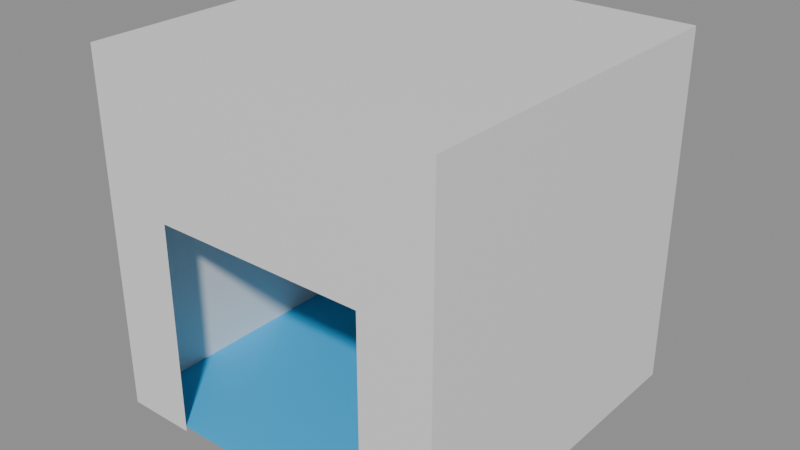 # Source: 001.blend  (saved by Blender 5.0.118; exported with 4.5.12 LTS)
import bpy
from mathutils import Matrix  # noqa: F401  (used for matrix-valued properties, if any)

bpy.ops.wm.read_factory_settings(use_empty=True)
scene = bpy.context.scene
scene.name = 'arch'

# ---- collections
col_arch = bpy.data.collections.new('arch'); scene.collection.children.link(col_arch)

# ---- materials (node trees are filled in below, after node groups)
mat_arch = bpy.data.materials.new('arch')
mat_energy_well = bpy.data.materials.new('energy-well')

# ---- material node trees
mat_arch.use_nodes = True; mat_arch.node_tree.nodes.clear()
_N = mat_arch.node_tree.nodes; _L = mat_arch.node_tree.links
n0 = _N.new('ShaderNodeBsdfPrincipled'); n0.name = 'Principled BSDF'; n0.location = (-200, 100)
n1 = _N.new('ShaderNodeOutputMaterial'); n1.name = 'Material Output'; n1.location = (200, 100)
_L.new(n0.outputs[0], n1.inputs[0])
n1.is_active_output = True
mat_energy_well.use_nodes = True; mat_energy_well.node_tree.nodes.clear()
_N = mat_energy_well.node_tree.nodes; _L = mat_energy_well.node_tree.links
n0 = _N.new('ShaderNodeBsdfPrincipled'); n0.name = 'Principled BSDF'; n0.location = (-200, 100)
n0.inputs[0].default_value = (0.03955, 0.5089, 0.9387, 1.0)
n1 = _N.new('ShaderNodeOutputMaterial'); n1.name = 'Material Output'; n1.location = (200, 100)
_L.new(n0.outputs[0], n1.inputs[0])
n1.is_active_output = True

# ---- meshes
me_cube_001 = bpy.data.meshes.new('Cube.001')
me_cube_001.from_pydata([(-2.0, -2.0, -2.0), (-2.0, -2.0, 2.0), (-2.0, 2.0, -2.0), (-2.0, 2.0, 2.0), (2.0, -2.0, -2.0), (2.0, -2.0, 2.0), (2.0, 2.0, -2.0), (2.0, 2.0, 2.0), (-2.0, 1.2, -2.0), (-2.0, 0.4, -2.0), (-2.0, -0.4, -2.0), (-2.0, -1.2, -2.0), (-2.0, -2.0, -1.2), (-2.0, -2.0, -0.4), (-2.0, -2.0, 0.4), (-2.0, -2.0, 1.2), (-2.0, -1.2, 2.0), (-2.0, -0.4, 2.0), (-2.0, 0.4, 2.0), (-2.0, 1.2, 2.0), (-2.0, 2.0, 1.2), (-2.0, 2.0, 0.4), (-2.0, 2.0, -0.4), (-2.0, 2.0, -1.2), (1.2, 2.0, -2.0), (0.4, 2.0, -2.0), (-0.4, 2.0, -2.0), (-1.2, 2.0, -2.0), (-1.2, 2.0, 2.0), (-0.4, 2.0, 2.0), (0.4, 2.0, 2.0), (1.2, 2.0, 2.0), (2.0, 2.0, 1.2), (2.0, 2.0, 0.4), (2.0, 2.0, -0.4), (2.0, 2.0, -1.2), (2.0, -1.2, -2.0), (2.0, -0.4, -2.0), (2.0, 0.4, -2.0), (2.0, 1.2, -2.0), (2.0, 1.2, 2.0), (2.0, 0.4, 2.0), (2.0, -0.4, 2.0), (2.0, -1.2, 2.0), (2.0, -2.0, 1.2), (2.0, -2.0, 0.4), (2.0, -2.0, -0.4), (2.0, -2.0, -1.2), (-1.2, -2.0, -2.0), (1.2, -2.0, -2.0), (1.2, -2.0, 2.0), (0.4, -2.0, 2.0), (-0.4, -2.0, 2.0), (-1.2, -2.0, 2.0), (1.2, 1.2, 2.0), (1.2, 0.4, 2.0), (1.2, -0.4, 2.0), (1.2, -1.2, 2.0), (0.4, 1.2, 2.0), (0.4, 0.4, 2.0), (0.4, -0.4, 2.0), (0.4, -1.2, 2.0), (-0.4, 1.2, 2.0), (-0.4, 0.4, 2.0), (-0.4, -0.4, 2.0), (-0.4, -1.2, 2.0), (-1.2, 1.2, 2.0), (-1.2, 0.4, 2.0), (-1.2, -0.4, 2.0), (-1.2, -1.2, 2.0), (1.2, -2.0, -1.2), (-1.2, -2.0, -1.2), (1.2, -2.0, -0.4), (-1.2, -2.0, -0.4), (1.2, -2.0, 0.4), (0.4, -2.0, 0.4), (-0.4, -2.0, 0.4), (-1.2, -2.0, 0.4), (1.2, -2.0, 1.2), (0.4, -2.0, 1.2), (-0.4, -2.0, 1.2), (-1.2, -2.0, 1.2), (2.0, 1.2, -1.2), (2.0, 0.4, -1.2), (2.0, -0.4, -1.2), (2.0, -1.2, -1.2), (2.0, 1.2, -0.4), (2.0, 0.4, -0.4), (2.0, -0.4, -0.4), (2.0, -1.2, -0.4), (2.0, 1.2, 0.4), (2.0, 0.4, 0.4), (2.0, -0.4, 0.4), (2.0, -1.2, 0.4), (2.0, 1.2, 1.2), (2.0, 0.4, 1.2), (2.0, -0.4, 1.2), (2.0, -1.2, 1.2), (-1.2, 2.0, -1.2), (-0.4, 2.0, -1.2), (0.4, 2.0, -1.2), (1.2, 2.0, -1.2), (-1.2, 2.0, -0.4), (-0.4, 2.0, -0.4), (0.4, 2.0, -0.4), (1.2, 2.0, -0.4), (-1.2, 2.0, 0.4), (-0.4, 2.0, 0.4), (0.4, 2.0, 0.4), (1.2, 2.0, 0.4), (-1.2, 2.0, 1.2), (-0.4, 2.0, 1.2), (0.4, 2.0, 1.2), (1.2, 2.0, 1.2), (-2.0, -1.2, -1.2), (-2.0, -0.4, -1.2), (-2.0, 0.4, -1.2), (-2.0, 1.2, -1.2), (-2.0, -1.2, -0.4), (-2.0, -0.4, -0.4), (-2.0, 0.4, -0.4), (-2.0, 1.2, -0.4), (-2.0, -1.2, 0.4), (-2.0, -0.4, 0.4), (-2.0, 0.4, 0.4), (-2.0, 1.2, 0.4), (-2.0, -1.2, 1.2), (-2.0, -0.4, 1.2), (-2.0, 0.4, 1.2), (-2.0, 1.2, 1.2)], [], [(129, 19, 3, 20), (113, 31, 7, 32), (97, 43, 5, 44), (81, 53, 1, 15), (69, 16, 1, 53), (43, 57, 50, 5), (57, 61, 51, 50), (61, 65, 52, 51), (65, 69, 53, 52), (7, 31, 54, 40), (40, 54, 55, 41), (41, 55, 56, 42), (42, 56, 57, 43), (31, 30, 58, 54), (54, 58, 59, 55), (55, 59, 60, 56), (56, 60, 61, 57), (30, 29, 62, 58), (58, 62, 63, 59), (59, 63, 64, 60), (60, 64, 65, 61), (29, 28, 66, 62), (62, 66, 67, 63), (63, 67, 68, 64), (64, 68, 69, 65), (28, 3, 19, 66), (66, 19, 18, 67), (67, 18, 17, 68), (68, 17, 16, 69), (48, 71, 12, 0), (71, 73, 13, 12), (73, 77, 14, 13), (77, 81, 15, 14), (4, 47, 70, 49), (47, 46, 72, 70), (46, 45, 74, 72), (45, 44, 78, 74), (74, 78, 79, 75), (75, 79, 80, 76), (76, 80, 81, 77), (44, 5, 50, 78), (78, 50, 51, 79), (79, 51, 52, 80), (80, 52, 53, 81), (36, 85, 47, 4), (85, 89, 46, 47), (89, 93, 45, 46), (93, 97, 44, 45), (6, 35, 82, 39), (39, 82, 83, 38), (38, 83, 84, 37), (37, 84, 85, 36), (35, 34, 86, 82), (82, 86, 87, 83), (83, 87, 88, 84), (84, 88, 89, 85), (34, 33, 90, 86), (86, 90, 91, 87), (87, 91, 92, 88), (88, 92, 93, 89), (33, 32, 94, 90), (90, 94, 95, 91), (91, 95, 96, 92), (92, 96, 97, 93), (32, 7, 40, 94), (94, 40, 41, 95), (95, 41, 42, 96), (96, 42, 43, 97), (24, 101, 35, 6), (101, 105, 34, 35), (105, 109, 33, 34), (109, 113, 32, 33), (2, 23, 98, 27), (27, 98, 99, 26), (26, 99, 100, 25), (25, 100, 101, 24), (23, 22, 102, 98), (98, 102, 103, 99), (99, 103, 104, 100), (100, 104, 105, 101), (22, 21, 106, 102), (102, 106, 107, 103), (103, 107, 108, 104), (104, 108, 109, 105), (21, 20, 110, 106), (106, 110, 111, 107), (107, 111, 112, 108), (108, 112, 113, 109), (20, 3, 28, 110), (110, 28, 29, 111), (111, 29, 30, 112), (112, 30, 31, 113), (8, 117, 23, 2), (117, 121, 22, 23), (121, 125, 21, 22), (125, 129, 20, 21), (0, 12, 114, 11), (11, 114, 115, 10), (10, 115, 116, 9), (9, 116, 117, 8), (12, 13, 118, 114), (114, 118, 119, 115), (115, 119, 120, 116), (116, 120, 121, 117), (13, 14, 122, 118), (118, 122, 123, 119), (119, 123, 124, 120), (120, 124, 125, 121), (14, 15, 126, 122), (122, 126, 127, 123), (123, 127, 128, 124), (124, 128, 129, 125), (15, 1, 16, 126), (126, 16, 17, 127), (127, 17, 18, 128), (128, 18, 19, 129)])
_uv = me_cube_001.uv_layers.new(name='UVMap')
_uv.uv.foreach_set('vector', [0.575, 0.2, 0.625, 0.2, 0.625, 0.25, 0.575, 0.25, 0.575, 0.45, 0.625, 0.45, 0.625, 0.5, 0.575, 0.5, 0.575, 0.7, 0.625, 0.7, 0.625, 0.75, 0.575, 0.75, 0.575, 0.95, 0.625, 0.95, 0.625, 1.0, 0.575, 1.0, 0.825, 0.7, 0.875, 0.7, 0.875, 0.75, 0.825, 0.75, 0.625, 0.7, 0.675, 0.7, 0.675, 0.75, 0.625, 0.75, 0.675, 0.7, 0.725, 0.7, 0.725, 0.75, 0.675, 0.75, 0.725, 0.7, 0.775, 0.7, 0.775, 0.75, 0.725, 0.75, 0.775, 0.7, 0.825, 0.7, 0.825, 0.75, 0.775, 0.75, 0.625, 0.5, 0.675, 0.5, 0.675, 0.55, 0.625, 0.55, 0.625, 0.55, 0.675, 0.55, 0.675, 0.6, 0.625, 0.6, 0.625, 0.6, 0.675, 0.6, 0.675, 0.65, 0.625, 0.65, 0.625, 0.65, 0.675, 0.65, 0.675, 0.7, 0.625, 0.7, 0.675, 0.5, 0.725, 0.5, 0.725, 0.55, 0.675, 0.55, 0.675, 0.55, 0.725, 0.55, 0.725, 0.6, 0.675, 0.6, 0.675, 0.6, 0.725, 0.6, 0.725, 0.65, 0.675, 0.65, 0.675, 0.65, 0.725, 0.65, 0.725, 0.7, 0.675, 0.7, 0.725, 0.5, 0.775, 0.5, 0.775, 0.55, 0.725, 0.55, 0.725, 0.55, 0.775, 0.55, 0.775, 0.6, 0.725, 0.6, 0.725, 0.6, 0.775, 0.6, 0.775, 0.65, 0.725, 0.65, 0.725, 0.65, 0.775, 0.65, 0.775, 0.7, 0.725, 0.7, 0.775, 0.5, 0.825, 0.5, 0.825, 0.55, 0.775, 0.55, 0.775, 0.55, 0.825, 0.55, 0.825, 0.6, 0.775, 0.6, 0.775, 0.6, 0.825, 0.6, 0.825, 0.65, 0.775, 0.65, 0.775, 0.65, 0.825, 0.65, 0.825, 0.7, 0.775, 0.7, 0.825, 0.5, 0.875, 0.5, 0.875, 0.55, 0.825, 0.55, 0.825, 0.55, 0.875, 0.55, 0.875, 0.6, 0.825, 0.6, 0.825, 0.6, 0.875, 0.6, 0.875, 0.65, 0.825, 0.65, 0.825, 0.65, 0.875, 0.65, 0.875, 0.7, 0.825, 0.7, 0.375, 0.95, 0.425, 0.95, 0.425, 1.0, 0.375, 1.0, 0.425, 0.95, 0.475, 0.95, 0.475, 1.0, 0.425, 1.0, 0.475, 0.95, 0.525, 0.95, 0.525, 1.0, 0.475, 1.0, 0.525, 0.95, 0.575, 0.95, 0.575, 1.0, 0.525, 1.0, 0.375, 0.75, 0.425, 0.75, 0.425, 0.8, 0.375, 0.8, 0.425, 0.75, 0.475, 0.75, 0.475, 0.8, 0.425, 0.8, 0.475, 0.75, 0.525, 0.75, 0.525, 0.8, 0.475, 0.8, 0.525, 0.75, 0.575, 0.75, 0.575, 0.8, 0.525, 0.8, 0.525, 0.8, 0.575, 0.8, 0.575, 0.85, 0.525, 0.85, 0.525, 0.85, 0.575, 0.85, 0.575, 0.9, 0.525, 0.9, 0.525, 0.9, 0.575, 0.9, 0.575, 0.95, 0.525, 0.95, 0.575, 0.75, 0.625, 0.75, 0.625, 0.8, 0.575, 0.8, 0.575, 0.8, 0.625, 0.8, 0.625, 0.85, 0.575, 0.85, 0.575, 0.85, 0.625, 0.85, 0.625, 0.9, 0.575, 0.9, 0.575, 0.9, 0.625, 0.9, 0.625, 0.95, 0.575, 0.95, 0.375, 0.7, 0.425, 0.7, 0.425, 0.75, 0.375, 0.75, 0.425, 0.7, 0.475, 0.7, 0.475, 0.75, 0.425, 0.75, 0.475, 0.7, 0.525, 0.7, 0.525, 0.75, 0.475, 0.75, 0.525, 0.7, 0.575, 0.7, 0.575, 0.75, 0.525, 0.75, 0.375, 0.5, 0.425, 0.5, 0.425, 0.55, 0.375, 0.55, 0.375, 0.55, 0.425, 0.55, 0.425, 0.6, 0.375, 0.6, 0.375, 0.6, 0.425, 0.6, 0.425, 0.65, 0.375, 0.65, 0.375, 0.65, 0.425, 0.65, 0.425, 0.7, 0.375, 0.7, 0.425, 0.5, 0.475, 0.5, 0.475, 0.55, 0.425, 0.55, 0.425, 0.55, 0.475, 0.55, 0.475, 0.6, 0.425, 0.6, 0.425, 0.6, 0.475, 0.6, 0.475, 0.65, 0.425, 0.65, 0.425, 0.65, 0.475, 0.65, 0.475, 0.7, 0.425, 0.7, 0.475, 0.5, 0.525, 0.5, 0.525, 0.55, 0.475, 0.55, 0.475, 0.55, 0.525, 0.55, 0.525, 0.6, 0.475, 0.6, 0.475, 0.6, 0.525, 0.6, 0.525, 0.65, 0.475, 0.65, 0.475, 0.65, 0.525, 0.65, 0.525, 0.7, 0.475, 0.7, 0.525, 0.5, 0.575, 0.5, 0.575, 0.55, 0.525, 0.55, 0.525, 0.55, 0.575, 0.55, 0.575, 0.6, 0.525, 0.6, 0.525, 0.6, 0.575, 0.6, 0.575, 0.65, 0.525, 0.65, 0.525, 0.65, 0.575, 0.65, 0.575, 0.7, 0.525, 0.7, 0.575, 0.5, 0.625, 0.5, 0.625, 0.55, 0.575, 0.55, 0.575, 0.55, 0.625, 0.55, 0.625, 0.6, 0.575, 0.6, 0.575, 0.6, 0.625, 0.6, 0.625, 0.65, 0.575, 0.65, 0.575, 0.65, 0.625, 0.65, 0.625, 0.7, 0.575, 0.7, 0.375, 0.45, 0.425, 0.45, 0.425, 0.5, 0.375, 0.5, 0.425, 0.45, 0.475, 0.45, 0.475, 0.5, 0.425, 0.5, 0.475, 0.45, 0.525, 0.45, 0.525, 0.5, 0.475, 0.5, 0.525, 0.45, 0.575, 0.45, 0.575, 0.5, 0.525, 0.5, 0.375, 0.25, 0.425, 0.25, 0.425, 0.3, 0.375, 0.3, 0.375, 0.3, 0.425, 0.3, 0.425, 0.35, 0.375, 0.35, 0.375, 0.35, 0.425, 0.35, 0.425, 0.4, 0.375, 0.4, 0.375, 0.4, 0.425, 0.4, 0.425, 0.45, 0.375, 0.45, 0.425, 0.25, 0.475, 0.25, 0.475, 0.3, 0.425, 0.3, 0.425, 0.3, 0.475, 0.3, 0.475, 0.35, 0.425, 0.35, 0.425, 0.35, 0.475, 0.35, 0.475, 0.4, 0.425, 0.4, 0.425, 0.4, 0.475, 0.4, 0.475, 0.45, 0.425, 0.45, 0.475, 0.25, 0.525, 0.25, 0.525, 0.3, 0.475, 0.3, 0.475, 0.3, 0.525, 0.3, 0.525, 0.35, 0.475, 0.35, 0.475, 0.35, 0.525, 0.35, 0.525, 0.4, 0.475, 0.4, 0.475, 0.4, 0.525, 0.4, 0.525, 0.45, 0.475, 0.45, 0.525, 0.25, 0.575, 0.25, 0.575, 0.3, 0.525, 0.3, 0.525, 0.3, 0.575, 0.3, 0.575, 0.35, 0.525, 0.35, 0.525, 0.35, 0.575, 0.35, 0.575, 0.4, 0.525, 0.4, 0.525, 0.4, 0.575, 0.4, 0.575, 0.45, 0.525, 0.45, 0.575, 0.25, 0.625, 0.25, 0.625, 0.3, 0.575, 0.3, 0.575, 0.3, 0.625, 0.3, 0.625, 0.35, 0.575, 0.35, 0.575, 0.35, 0.625, 0.35, 0.625, 0.4, 0.575, 0.4, 0.575, 0.4, 0.625, 0.4, 0.625, 0.45, 0.575, 0.45, 0.375, 0.2, 0.425, 0.2, 0.425, 0.25, 0.375, 0.25, 0.425, 0.2, 0.475, 0.2, 0.475, 0.25, 0.425, 0.25, 0.475, 0.2, 0.525, 0.2, 0.525, 0.25, 0.475, 0.25, 0.525, 0.2, 0.575, 0.2, 0.575, 0.25, 0.525, 0.25, 0.375, 0.0, 0.425, 0.0, 0.425, 0.05, 0.375, 0.05, 0.375, 0.05, 0.425, 0.05, 0.425, 0.1, 0.375, 0.1, 0.375, 0.1, 0.425, 0.1, 0.425, 0.15, 0.375, 0.15, 0.375, 0.15, 0.425, 0.15, 0.425, 0.2, 0.375, 0.2, 0.425, 0.0, 0.475, 0.0, 0.475, 0.05, 0.425, 0.05, 0.425, 0.05, 0.475, 0.05, 0.475, 0.1, 0.425, 0.1, 0.425, 0.1, 0.475, 0.1, 0.475, 0.15, 0.425, 0.15, 0.425, 0.15, 0.475, 0.15, 0.475, 0.2, 0.425, 0.2, 0.475, 0.0, 0.525, 0.0, 0.525, 0.05, 0.475, 0.05, 0.475, 0.05, 0.525, 0.05, 0.525, 0.1, 0.475, 0.1, 0.475, 0.1, 0.525, 0.1, 0.525, 0.15, 0.475, 0.15, 0.475, 0.15, 0.525, 0.15, 0.525, 0.2, 0.475, 0.2, 0.525, 0.0, 0.575, 0.0, 0.575, 0.05, 0.525, 0.05, 0.525, 0.05, 0.575, 0.05, 0.575, 0.1, 0.525, 0.1, 0.525, 0.1, 0.575, 0.1, 0.575, 0.15, 0.525, 0.15, 0.525, 0.15, 0.575, 0.15, 0.575, 0.2, 0.525, 0.2, 0.575, 0.0, 0.625, 0.0, 0.625, 0.05, 0.575, 0.05, 0.575, 0.05, 0.625, 0.05, 0.625, 0.1, 0.575, 0.1, 0.575, 0.1, 0.625, 0.1, 0.625, 0.15, 0.575, 0.15, 0.575, 0.15, 0.625, 0.15, 0.625, 0.2, 0.575, 0.2])
me_cube_001.materials.append(mat_arch)
me_cube_001.update()
me_cube_007 = bpy.data.meshes.new('Cube.007')
me_cube_007.from_pydata([(-2.0, -2.0, -2.0), (-2.0, 2.0, -2.0), (2.0, -2.0, -2.0), (2.0, 2.0, -2.0), (-2.0, 1.2, -2.0), (-2.0, 0.4, -2.0), (-2.0, -0.4, -2.0), (-2.0, -1.2, -2.0), (1.2, 2.0, -2.0), (0.4, 2.0, -2.0), (-0.4, 2.0, -2.0), (-1.2, 2.0, -2.0), (2.0, -1.2, -2.0), (2.0, -0.4, -2.0), (2.0, 0.4, -2.0), (2.0, 1.2, -2.0), (-1.2, -2.0, -2.0), (-0.4, -2.0, -2.0), (0.4, -2.0, -2.0), (1.2, -2.0, -2.0), (-1.2, 1.2, -2.0), (-1.2, 0.4, -2.0), (-1.2, -0.4, -2.0), (-1.2, -1.2, -2.0), (-0.4, 1.2, -2.0), (-0.4, 0.4, -2.0), (-0.4, -0.4, -2.0), (-0.4, -1.2, -2.0), (0.4, 1.2, -2.0), (0.4, 0.4, -2.0), (0.4, -0.4, -2.0), (0.4, -1.2, -2.0), (1.2, 1.2, -2.0), (1.2, 0.4, -2.0), (1.2, -0.4, -2.0), (1.2, -1.2, -2.0)], [], [(35, 12, 2, 19), (7, 23, 16, 0), (23, 27, 17, 16), (27, 31, 18, 17), (31, 35, 19, 18), (1, 11, 20, 4), (4, 20, 21, 5), (5, 21, 22, 6), (6, 22, 23, 7), (11, 10, 24, 20), (20, 24, 25, 21), (21, 25, 26, 22), (22, 26, 27, 23), (10, 9, 28, 24), (24, 28, 29, 25), (25, 29, 30, 26), (26, 30, 31, 27), (9, 8, 32, 28), (28, 32, 33, 29), (29, 33, 34, 30), (30, 34, 35, 31), (8, 3, 15, 32), (32, 15, 14, 33), (33, 14, 13, 34), (34, 13, 12, 35)])
_uv = me_cube_007.uv_layers.new(name='UVMap')
_uv.uv.foreach_set('vector', [0.325, 0.7, 0.375, 0.7, 0.375, 0.75, 0.325, 0.75, 0.125, 0.7, 0.175, 0.7, 0.175, 0.75, 0.125, 0.75, 0.175, 0.7, 0.225, 0.7, 0.225, 0.75, 0.175, 0.75, 0.225, 0.7, 0.275, 0.7, 0.275, 0.75, 0.225, 0.75, 0.275, 0.7, 0.325, 0.7, 0.325, 0.75, 0.275, 0.75, 0.125, 0.5, 0.175, 0.5, 0.175, 0.55, 0.125, 0.55, 0.125, 0.55, 0.175, 0.55, 0.175, 0.6, 0.125, 0.6, 0.125, 0.6, 0.175, 0.6, 0.175, 0.65, 0.125, 0.65, 0.125, 0.65, 0.175, 0.65, 0.175, 0.7, 0.125, 0.7, 0.175, 0.5, 0.225, 0.5, 0.225, 0.55, 0.175, 0.55, 0.175, 0.55, 0.225, 0.55, 0.225, 0.6, 0.175, 0.6, 0.175, 0.6, 0.225, 0.6, 0.225, 0.65, 0.175, 0.65, 0.175, 0.65, 0.225, 0.65, 0.225, 0.7, 0.175, 0.7, 0.225, 0.5, 0.275, 0.5, 0.275, 0.55, 0.225, 0.55, 0.225, 0.55, 0.275, 0.55, 0.275, 0.6, 0.225, 0.6, 0.225, 0.6, 0.275, 0.6, 0.275, 0.65, 0.225, 0.65, 0.225, 0.65, 0.275, 0.65, 0.275, 0.7, 0.225, 0.7, 0.275, 0.5, 0.325, 0.5, 0.325, 0.55, 0.275, 0.55, 0.275, 0.55, 0.325, 0.55, 0.325, 0.6, 0.275, 0.6, 0.275, 0.6, 0.325, 0.6, 0.325, 0.65, 0.275, 0.65, 0.275, 0.65, 0.325, 0.65, 0.325, 0.7, 0.275, 0.7, 0.325, 0.5, 0.375, 0.5, 0.375, 0.55, 0.325, 0.55, 0.325, 0.55, 0.375, 0.55, 0.375, 0.6, 0.325, 0.6, 0.325, 0.6, 0.375, 0.6, 0.375, 0.65, 0.325, 0.65, 0.325, 0.65, 0.375, 0.65, 0.375, 0.7, 0.325, 0.7])
me_cube_007.materials.append(mat_energy_well)
me_cube_007.update()

# ---- objects
ob_cube = bpy.data.objects.new('Cube', me_cube_001)
ob_cube_001 = bpy.data.objects.new('Cube.001', me_cube_007)

# ---- transforms, parenting, visibility, modifiers, constraints
ob_cube.location = (0.0, 0.0, 2.0)
ob_cube_001.location = (0.0, 0.0, 2.06)

# ---- collection membership
col_arch.objects.link(ob_cube)
col_arch.objects.link(ob_cube_001)

# ---- scene / render settings (as saved in the file)
scene.frame_start = 1; scene.frame_end = 250; scene.frame_set(1)
scene.render.engine = 'BLENDER_EEVEE_NEXT'
scene.render.image_settings.exr_codec = 'NONE'
scene.render.use_bake_clear = False
scene.render.bake_margin = 0
scene.render.bake_bias = 0.0
scene.render.bake_samples = 0
scene.render.simplify_subdivision_render = 0
scene.render.simplify_child_particles_render = 0.0
scene.eevee.use_volume_custom_range = False
scene.eevee.gtao_distance = 0.0
scene.eevee.use_fast_gi = False
scene.view_settings.white_balance_temperature = 0.0
scene.view_settings.white_balance_tint = 0.0
scene.view_settings.white_balance_whitepoint = (2.97, 0.5193, -0.0414)
bpy.context.view_layer.update()

# ---- added for rendering (the .blend has no active camera and no usable light): camera, sun + grey world if the file has none
cam_auto = bpy.data.cameras.new('AutoCamera')
cam_auto.lens = 50.0
cam_auto.sensor_width = 36.0
cam_auto.clip_end = 1000.0
ob_auto_camera = bpy.data.objects.new('AutoCamera', cam_auto)
scene.collection.objects.link(ob_auto_camera)
ob_auto_camera.location = (6.41014, -7.69217, 7.12812)
ob_auto_camera.rotation_euler = (1.09748, -7.21219e-08, 0.694738)
scene.camera = ob_auto_camera
light_auto_sun = bpy.data.lights.new('AutoSun', 'SUN')
light_auto_sun.energy = 3.0
light_auto_sun.angle = 0.0523599
ob_auto_sun = bpy.data.objects.new('AutoSun', light_auto_sun)
scene.collection.objects.link(ob_auto_sun)
ob_auto_sun.rotation_euler = (0.872665, 0.174533, 0.523599)
if scene.world is None:
    world_auto = bpy.data.worlds.new('AutoWorld')
    world_auto.color = (0.3, 0.3, 0.3)
    scene.world = world_auto
bpy.context.view_layer.update()
